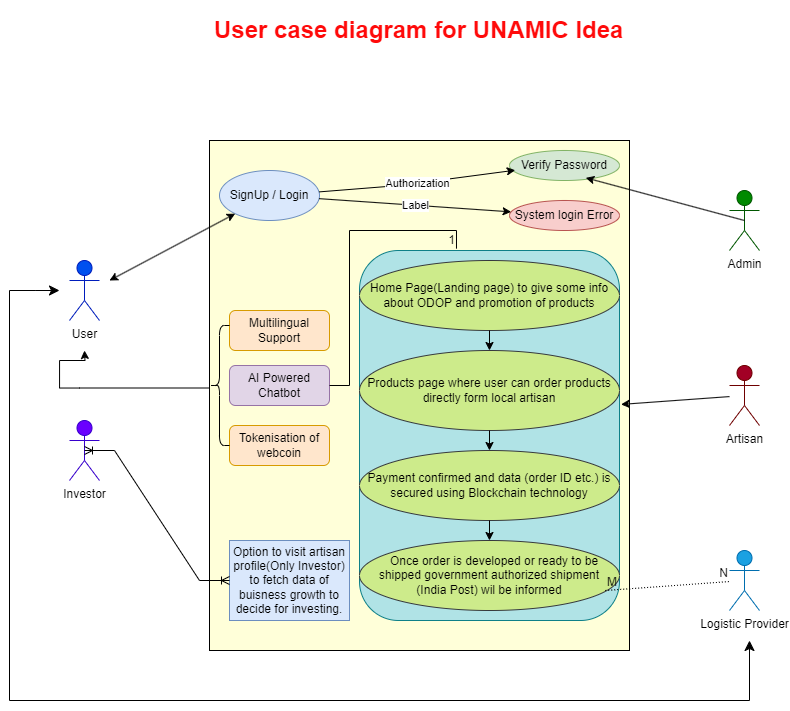

The diagram above was exported from draw.io. Its source (the exported page's mxGraphModel, read from the mxfile embedded in the PNG):
<mxGraphModel dx="1235" dy="1766" grid="1" gridSize="10" guides="1" tooltips="1" connect="1" arrows="1" fold="1" page="1" pageScale="1" pageWidth="850" pageHeight="1100" math="0" shadow="0" extFonts="Permanent Marker^https://fonts.googleapis.com/css?family=Permanent+Marker">
  <root>
    <mxCell id="0" />
    <mxCell id="1" parent="0" />
    <mxCell id="os1V0-LKssfpSGL9om3X-3" value="" style="rounded=0;whiteSpace=wrap;html=1;fillColor=#FFFFD9;" parent="1" vertex="1">
      <mxGeometry x="230" y="20" width="420" height="510" as="geometry" />
    </mxCell>
    <mxCell id="os1V0-LKssfpSGL9om3X-4" value="&lt;h1&gt;&lt;font color=&quot;#ff0a0a&quot;&gt;User case diagram for UNAMIC Idea&lt;/font&gt;&lt;/h1&gt;" style="text;html=1;strokeColor=none;fillColor=none;spacing=5;spacingTop=-20;whiteSpace=wrap;overflow=hidden;rounded=0;" parent="1" vertex="1">
      <mxGeometry x="230" y="-110" width="465" height="40" as="geometry" />
    </mxCell>
    <mxCell id="os1V0-LKssfpSGL9om3X-5" value="&lt;span style=&quot;background-color: rgb(218, 232, 252);&quot;&gt;&lt;span style=&quot;color: rgb(0, 0, 0); font-family: Helvetica; font-size: 12px; font-style: normal; font-variant-ligatures: normal; font-variant-caps: normal; font-weight: 400; letter-spacing: normal; orphans: 2; text-align: center; text-indent: 0px; text-transform: none; widows: 2; word-spacing: 0px; -webkit-text-stroke-width: 0px; text-decoration-thickness: initial; text-decoration-style: initial; text-decoration-color: initial; float: none; display: inline !important;&quot;&gt;SignUp / Login&lt;/span&gt;&lt;br&gt;&lt;/span&gt;" style="ellipse;whiteSpace=wrap;html=1;fillColor=#dae8fc;strokeColor=#6c8ebf;" parent="1" vertex="1">
      <mxGeometry x="240" y="50" width="100" height="50" as="geometry" />
    </mxCell>
    <mxCell id="os1V0-LKssfpSGL9om3X-7" value="&lt;font color=&quot;#000000&quot;&gt;User&lt;/font&gt;" style="shape=umlActor;verticalLabelPosition=bottom;verticalAlign=top;html=1;outlineConnect=0;fillColor=#0050ef;strokeColor=#001DBC;fontColor=#ffffff;" parent="1" vertex="1">
      <mxGeometry x="90" y="140" width="30" height="60" as="geometry" />
    </mxCell>
    <mxCell id="os1V0-LKssfpSGL9om3X-10" value="&lt;font color=&quot;#030303&quot;&gt;Admin&lt;/font&gt;" style="shape=umlActor;verticalLabelPosition=bottom;verticalAlign=top;html=1;outlineConnect=0;fillColor=#008a00;fontColor=#ffffff;strokeColor=#005700;" parent="1" vertex="1">
      <mxGeometry x="750" y="70" width="30" height="60" as="geometry" />
    </mxCell>
    <mxCell id="os1V0-LKssfpSGL9om3X-11" value="&lt;font color=&quot;#000000&quot;&gt;Artisan&lt;/font&gt;" style="shape=umlActor;verticalLabelPosition=bottom;verticalAlign=top;html=1;outlineConnect=0;fillColor=#a20025;fontColor=#ffffff;strokeColor=#6F0000;" parent="1" vertex="1">
      <mxGeometry x="750" y="245" width="30" height="60" as="geometry" />
    </mxCell>
    <mxCell id="os1V0-LKssfpSGL9om3X-12" value="&lt;font color=&quot;#000000&quot;&gt;Logistic Provider&lt;/font&gt;" style="shape=umlActor;verticalLabelPosition=bottom;verticalAlign=top;html=1;outlineConnect=0;fillColor=#1ba1e2;fontColor=#ffffff;strokeColor=#006EAF;" parent="1" vertex="1">
      <mxGeometry x="750" y="430" width="30" height="60" as="geometry" />
    </mxCell>
    <mxCell id="os1V0-LKssfpSGL9om3X-13" value="Verify Password" style="ellipse;whiteSpace=wrap;html=1;fillColor=#d5e8d4;strokeColor=#82b366;" parent="1" vertex="1">
      <mxGeometry x="530" y="30" width="110" height="30" as="geometry" />
    </mxCell>
    <mxCell id="os1V0-LKssfpSGL9om3X-14" value="System login Error" style="ellipse;whiteSpace=wrap;html=1;fillColor=#f8cecc;strokeColor=#b85450;" parent="1" vertex="1">
      <mxGeometry x="530" y="80" width="110" height="30" as="geometry" />
    </mxCell>
    <mxCell id="os1V0-LKssfpSGL9om3X-16" value="" style="endArrow=classic;html=1;rounded=0;entryX=0.052;entryY=0.657;entryDx=0;entryDy=0;entryPerimeter=0;" parent="1" source="os1V0-LKssfpSGL9om3X-5" target="os1V0-LKssfpSGL9om3X-13" edge="1">
      <mxGeometry relative="1" as="geometry">
        <mxPoint x="330" y="91.66666666666674" as="sourcePoint" />
        <mxPoint x="540" y="160" as="targetPoint" />
        <Array as="points">
          <mxPoint x="420" y="65" />
        </Array>
      </mxGeometry>
    </mxCell>
    <mxCell id="os1V0-LKssfpSGL9om3X-17" value="Authorization" style="edgeLabel;resizable=0;html=1;align=center;verticalAlign=middle;" parent="os1V0-LKssfpSGL9om3X-16" connectable="0" vertex="1">
      <mxGeometry relative="1" as="geometry" />
    </mxCell>
    <mxCell id="os1V0-LKssfpSGL9om3X-18" value="" style="endArrow=classic;html=1;rounded=0;" parent="1" source="os1V0-LKssfpSGL9om3X-5" target="os1V0-LKssfpSGL9om3X-14" edge="1">
      <mxGeometry relative="1" as="geometry">
        <mxPoint x="330" y="103.5" as="sourcePoint" />
        <mxPoint x="540" y="160" as="targetPoint" />
      </mxGeometry>
    </mxCell>
    <mxCell id="os1V0-LKssfpSGL9om3X-19" value="Label" style="edgeLabel;resizable=0;html=1;align=center;verticalAlign=middle;" parent="os1V0-LKssfpSGL9om3X-18" connectable="0" vertex="1">
      <mxGeometry relative="1" as="geometry" />
    </mxCell>
    <mxCell id="os1V0-LKssfpSGL9om3X-20" value="Multilingual Support" style="rounded=1;whiteSpace=wrap;html=1;fillColor=#ffe6cc;strokeColor=#d79b00;" parent="1" vertex="1">
      <mxGeometry x="250" y="190" width="100" height="40" as="geometry" />
    </mxCell>
    <mxCell id="os1V0-LKssfpSGL9om3X-21" value="AI Powered Chatbot" style="rounded=1;whiteSpace=wrap;html=1;fillColor=#e1d5e7;strokeColor=#9673a6;" parent="1" vertex="1">
      <mxGeometry x="250" y="245" width="100" height="40" as="geometry" />
    </mxCell>
    <mxCell id="os1V0-LKssfpSGL9om3X-22" value="Tokenisation of webcoin" style="rounded=1;whiteSpace=wrap;html=1;fillColor=#ffe6cc;strokeColor=#d79b00;" parent="1" vertex="1">
      <mxGeometry x="250" y="305" width="100" height="40" as="geometry" />
    </mxCell>
    <mxCell id="os1V0-LKssfpSGL9om3X-25" value="&lt;font color=&quot;#000000&quot;&gt;Investor&lt;/font&gt;" style="shape=umlActor;verticalLabelPosition=bottom;verticalAlign=top;html=1;outlineConnect=0;fillColor=#6a00ff;fontColor=#ffffff;strokeColor=#3700CC;" parent="1" vertex="1">
      <mxGeometry x="90" y="300" width="30" height="60" as="geometry" />
    </mxCell>
    <mxCell id="os1V0-LKssfpSGL9om3X-26" value="Option to visit artisan profile(Only Investor) to fetch data of buisness growth to decide for investing." style="rounded=0;whiteSpace=wrap;html=1;fillColor=#dae8fc;strokeColor=#6c8ebf;" parent="1" vertex="1">
      <mxGeometry x="250" y="420" width="120" height="80" as="geometry" />
    </mxCell>
    <mxCell id="os1V0-LKssfpSGL9om3X-30" value="" style="rounded=1;whiteSpace=wrap;html=1;fillColor=#b0e3e6;strokeColor=#0e8088;" parent="1" vertex="1">
      <mxGeometry x="380" y="130" width="260" height="370" as="geometry" />
    </mxCell>
    <mxCell id="os1V0-LKssfpSGL9om3X-31" value="Home Page(Landing page) to give some info about ODOP and promotion of products" style="ellipse;whiteSpace=wrap;html=1;fillColor=#cdeb8b;strokeColor=#36393d;" parent="1" vertex="1">
      <mxGeometry x="380" y="140" width="260" height="70" as="geometry" />
    </mxCell>
    <mxCell id="WlLUCqde6PL23ZY2c2g7-6" value="Products page where user can order products directly form local artisan" style="ellipse;whiteSpace=wrap;html=1;fillColor=#cdeb8b;strokeColor=#36393d;" parent="1" vertex="1">
      <mxGeometry x="380" y="230" width="260" height="80" as="geometry" />
    </mxCell>
    <mxCell id="WlLUCqde6PL23ZY2c2g7-7" value="Payment confirmed and data (order ID etc.) is secured using Blockchain technology" style="ellipse;whiteSpace=wrap;html=1;fillColor=#cdeb8b;strokeColor=#36393d;" parent="1" vertex="1">
      <mxGeometry x="380" y="330" width="260" height="70" as="geometry" />
    </mxCell>
    <mxCell id="WlLUCqde6PL23ZY2c2g7-8" value="&amp;nbsp; &amp;nbsp;Once order is developed or ready to be shipped government authorized shipment &lt;br&gt;(India Post) wil be informed" style="ellipse;whiteSpace=wrap;html=1;fillColor=#cdeb8b;strokeColor=#36393d;" parent="1" vertex="1">
      <mxGeometry x="380" y="420" width="260" height="70" as="geometry" />
    </mxCell>
    <mxCell id="ShyfntZj2R1okWmrBcI2-2" value="" style="endArrow=classic;startArrow=classic;html=1;rounded=0;" edge="1" parent="1" target="os1V0-LKssfpSGL9om3X-5">
      <mxGeometry width="50" height="50" relative="1" as="geometry">
        <mxPoint x="130" y="160" as="sourcePoint" />
        <mxPoint x="210" y="80" as="targetPoint" />
      </mxGeometry>
    </mxCell>
    <mxCell id="ShyfntZj2R1okWmrBcI2-3" value="" style="endArrow=classic;html=1;rounded=0;entryX=0.694;entryY=0.911;entryDx=0;entryDy=0;entryPerimeter=0;exitX=0.5;exitY=0.5;exitDx=0;exitDy=0;exitPerimeter=0;" edge="1" parent="1" source="os1V0-LKssfpSGL9om3X-10" target="os1V0-LKssfpSGL9om3X-13">
      <mxGeometry width="50" height="50" relative="1" as="geometry">
        <mxPoint x="670" y="120" as="sourcePoint" />
        <mxPoint x="720" y="70" as="targetPoint" />
        <Array as="points" />
      </mxGeometry>
    </mxCell>
    <mxCell id="ShyfntZj2R1okWmrBcI2-4" value="" style="endArrow=classic;html=1;rounded=0;entryX=1.006;entryY=0.416;entryDx=0;entryDy=0;entryPerimeter=0;" edge="1" parent="1" source="os1V0-LKssfpSGL9om3X-11" target="os1V0-LKssfpSGL9om3X-30">
      <mxGeometry width="50" height="50" relative="1" as="geometry">
        <mxPoint x="420" y="270" as="sourcePoint" />
        <mxPoint x="470" y="220" as="targetPoint" />
      </mxGeometry>
    </mxCell>
    <mxCell id="ShyfntZj2R1okWmrBcI2-5" value="" style="endArrow=classic;html=1;rounded=0;" edge="1" parent="1" source="WlLUCqde6PL23ZY2c2g7-6" target="WlLUCqde6PL23ZY2c2g7-7">
      <mxGeometry width="50" height="50" relative="1" as="geometry">
        <mxPoint x="420" y="350" as="sourcePoint" />
        <mxPoint x="470" y="300" as="targetPoint" />
      </mxGeometry>
    </mxCell>
    <mxCell id="ShyfntZj2R1okWmrBcI2-6" value="" style="endArrow=classic;html=1;rounded=0;" edge="1" parent="1" source="WlLUCqde6PL23ZY2c2g7-7" target="WlLUCqde6PL23ZY2c2g7-8">
      <mxGeometry width="50" height="50" relative="1" as="geometry">
        <mxPoint x="437.5" y="410" as="sourcePoint" />
        <mxPoint x="487.5" y="360" as="targetPoint" />
      </mxGeometry>
    </mxCell>
    <mxCell id="ShyfntZj2R1okWmrBcI2-7" value="" style="endArrow=classic;html=1;rounded=0;" edge="1" parent="1" source="os1V0-LKssfpSGL9om3X-31" target="WlLUCqde6PL23ZY2c2g7-6">
      <mxGeometry width="50" height="50" relative="1" as="geometry">
        <mxPoint x="470" y="250" as="sourcePoint" />
        <mxPoint x="520" y="200" as="targetPoint" />
      </mxGeometry>
    </mxCell>
    <mxCell id="ShyfntZj2R1okWmrBcI2-12" value="" style="edgeStyle=entityRelationEdgeStyle;fontSize=12;html=1;endArrow=ERoneToMany;startArrow=ERoneToMany;rounded=0;exitX=0.5;exitY=0.5;exitDx=0;exitDy=0;exitPerimeter=0;" edge="1" parent="1" source="os1V0-LKssfpSGL9om3X-25" target="os1V0-LKssfpSGL9om3X-26">
      <mxGeometry width="100" height="100" relative="1" as="geometry">
        <mxPoint x="400" y="370" as="sourcePoint" />
        <mxPoint x="500" y="270" as="targetPoint" />
      </mxGeometry>
    </mxCell>
    <mxCell id="ShyfntZj2R1okWmrBcI2-13" value="" style="endArrow=none;html=1;rounded=0;dashed=1;dashPattern=1 2;exitX=0.945;exitY=0.714;exitDx=0;exitDy=0;exitPerimeter=0;" edge="1" parent="1" source="WlLUCqde6PL23ZY2c2g7-8" target="os1V0-LKssfpSGL9om3X-12">
      <mxGeometry relative="1" as="geometry">
        <mxPoint x="395" y="345" as="sourcePoint" />
        <mxPoint x="775" y="479.68354430379736" as="targetPoint" />
      </mxGeometry>
    </mxCell>
    <mxCell id="ShyfntZj2R1okWmrBcI2-14" value="M" style="resizable=0;html=1;whiteSpace=wrap;align=left;verticalAlign=bottom;" connectable="0" vertex="1" parent="ShyfntZj2R1okWmrBcI2-13">
      <mxGeometry x="-1" relative="1" as="geometry" />
    </mxCell>
    <mxCell id="ShyfntZj2R1okWmrBcI2-15" value="N" style="resizable=0;html=1;whiteSpace=wrap;align=right;verticalAlign=bottom;" connectable="0" vertex="1" parent="ShyfntZj2R1okWmrBcI2-13">
      <mxGeometry x="1" relative="1" as="geometry" />
    </mxCell>
    <mxCell id="ShyfntZj2R1okWmrBcI2-17" value="" style="ellipse;whiteSpace=wrap;html=1;align=center;aspect=fixed;fillColor=none;strokeColor=none;resizable=0;perimeter=centerPerimeter;rotatable=0;allowArrows=0;points=[];outlineConnect=1;" vertex="1" parent="1">
      <mxGeometry x="300" y="295" width="10" height="10" as="geometry" />
    </mxCell>
    <mxCell id="ShyfntZj2R1okWmrBcI2-20" style="edgeStyle=orthogonalEdgeStyle;rounded=0;orthogonalLoop=1;jettySize=auto;html=1;" edge="1" parent="1" source="ShyfntZj2R1okWmrBcI2-19">
      <mxGeometry relative="1" as="geometry">
        <mxPoint x="105" y="230" as="targetPoint" />
      </mxGeometry>
    </mxCell>
    <mxCell id="ShyfntZj2R1okWmrBcI2-19" value="" style="line;strokeWidth=1;rotatable=0;dashed=0;labelPosition=right;align=left;verticalAlign=middle;spacingTop=0;spacingLeft=6;points=[];portConstraint=eastwest;" vertex="1" parent="1">
      <mxGeometry x="100" y="260" width="130" height="15" as="geometry" />
    </mxCell>
    <mxCell id="ShyfntZj2R1okWmrBcI2-21" value="" style="endArrow=none;html=1;rounded=0;entryX=0.373;entryY=-0.005;entryDx=0;entryDy=0;entryPerimeter=0;" edge="1" parent="1" source="os1V0-LKssfpSGL9om3X-21" target="os1V0-LKssfpSGL9om3X-30">
      <mxGeometry relative="1" as="geometry">
        <mxPoint x="200" y="320" as="sourcePoint" />
        <mxPoint x="360" y="320" as="targetPoint" />
        <Array as="points">
          <mxPoint x="370" y="265" />
          <mxPoint x="370" y="110" />
          <mxPoint x="477" y="110" />
        </Array>
      </mxGeometry>
    </mxCell>
    <mxCell id="ShyfntZj2R1okWmrBcI2-22" value="1" style="resizable=0;html=1;whiteSpace=wrap;align=right;verticalAlign=bottom;" connectable="0" vertex="1" parent="ShyfntZj2R1okWmrBcI2-21">
      <mxGeometry x="1" relative="1" as="geometry" />
    </mxCell>
    <mxCell id="ShyfntZj2R1okWmrBcI2-24" value="" style="edgeStyle=elbowEdgeStyle;elbow=vertical;endArrow=classic;html=1;curved=0;rounded=0;endSize=8;startSize=8;" edge="1" parent="1">
      <mxGeometry width="50" height="50" relative="1" as="geometry">
        <mxPoint x="30" y="170" as="sourcePoint" />
        <mxPoint x="770" y="520" as="targetPoint" />
        <Array as="points">
          <mxPoint x="470" y="580" />
        </Array>
      </mxGeometry>
    </mxCell>
    <mxCell id="ShyfntZj2R1okWmrBcI2-26" value="" style="edgeStyle=elbowEdgeStyle;elbow=horizontal;endArrow=classic;html=1;curved=0;rounded=0;endSize=8;startSize=8;" edge="1" parent="1">
      <mxGeometry width="50" height="50" relative="1" as="geometry">
        <mxPoint x="30" y="170" as="sourcePoint" />
        <mxPoint x="80" y="170" as="targetPoint" />
      </mxGeometry>
    </mxCell>
    <mxCell id="ShyfntZj2R1okWmrBcI2-27" value="" style="shape=curlyBracket;whiteSpace=wrap;html=1;rounded=1;labelPosition=left;verticalLabelPosition=middle;align=right;verticalAlign=middle;" vertex="1" parent="1">
      <mxGeometry x="230" y="205" width="20" height="120" as="geometry" />
    </mxCell>
  </root>
</mxGraphModel>